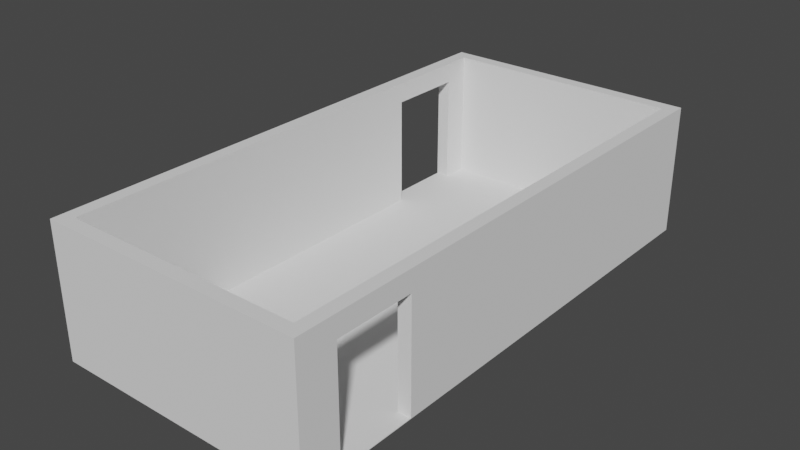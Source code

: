# Source: house.blend  (saved by Blender 2.93.20; exported with 4.5.12 LTS)
import bpy
from mathutils import Matrix  # noqa: F401  (used for matrix-valued properties, if any)

bpy.ops.wm.read_factory_settings(use_empty=True)
scene = bpy.context.scene
scene.name = 'Scene'

# ---- collections
col_collection = bpy.data.collections.new('Collection'); scene.collection.children.link(col_collection)
col_doors = bpy.data.collections.new('Doors'); scene.collection.children.link(col_doors)

# ---- world
world_world = bpy.data.worlds.new('World'); scene.world = world_world
world_world.use_nodes = True; world_world.node_tree.nodes.clear()
_N = world_world.node_tree.nodes; _L = world_world.node_tree.links
n0 = _N.new('ShaderNodeOutputWorld'); n0.name = 'World Output'; n0.location = (300, 300)
n1 = _N.new('ShaderNodeBackground'); n1.name = 'Background'; n1.location = (10, 300)
n1.inputs[0].default_value = (0.05088, 0.05088, 0.05088, 1.0)
_L.new(n1.outputs[0], n0.inputs[0])
n0.is_active_output = True
world_world.color = (0.05088, 0.05088, 0.05088)
world_world.use_sun_shadow = False
world_world.sun_shadow_jitter_overblur = 0.0

# ---- meshes
me_plane = bpy.data.meshes.new('Plane')
me_plane.from_pydata([(-5.0, 0.0, 0.0), (0.0, 0.0, 0.0), (-5.0, 10.0, 0.0), (0.0, 10.0, 0.0), (-4.75, 9.75, 0.01), (-4.75, 0.25, 0.01), (-0.25, 0.25, 0.01), (-0.25, 9.75, 0.01), (-4.75, 9.75, 2.5), (-4.75, 0.25, 2.5), (-0.25, 0.25, 2.5), (-0.25, 9.75, 2.5), (-5.0, 10.0, 2.5), (-5.0, 0.0, 2.5), (0.0, 0.0, 2.5), (0.0, 10.0, 2.5)], [], [(5, 6, 7, 4), (5, 4, 8, 9), (7, 6, 10, 11), (2, 0, 13, 12), (1, 3, 15, 14), (9, 8, 12, 13), (10, 9, 13, 14), (11, 10, 14, 15), (8, 11, 15, 12), (3, 2, 12, 15), (0, 1, 14, 13), (4, 7, 11, 8), (6, 5, 9, 10)])
_uv = me_plane.uv_layers.new(name='UVMap')
_uv.uv.foreach_set('vector', [0.05, 0.025, 0.95, 0.025, 0.95, 0.975, 0.05, 0.975, 0.05, 0.025, 0.05, 0.975, 0.05, 0.975, 0.05, 0.025, 0.95, 0.975, 0.95, 0.025, 0.95, 0.025, 0.95, 0.975, 0.0, 0.0, 0.0, 0.0, 0.0, 0.0, 0.0, 0.0, 0.0, 0.0, 0.0, 0.0, 0.0, 0.0, 0.0, 0.0, 0.05, 0.025, 0.05, 0.975, 0.0, 1.0, 0.0, 0.0, 0.95, 0.025, 0.05, 0.025, 0.0, 0.0, 1.0, 0.0, 0.95, 0.975, 0.95, 0.025, 1.0, 0.0, 1.0, 1.0, 0.05, 0.975, 0.95, 0.975, 1.0, 1.0, 0.0, 1.0, 0.0, 0.0, 0.0, 0.0, 0.0, 0.0, 0.0, 0.0, 0.0, 0.0, 0.0, 0.0, 0.0, 0.0, 0.0, 0.0, 0.05, 0.975, 0.95, 0.975, 0.95, 0.975, 0.05, 0.975, 0.95, 0.025, 0.05, 0.025, 0.05, 0.025, 0.95, 0.025])
me_plane.use_remesh_fix_poles = True
me_plane.use_remesh_preserve_attributes = False
me_plane.update()
me_cube_001 = bpy.data.meshes.new('Cube.001')
me_cube_001.from_pydata([(-0.25, -0.75, -1.0), (-0.25, -0.75, 1.1), (-0.25, 0.75, -1.0), (-0.25, 0.75, 1.1), (0.25, -0.75, -1.0), (0.25, -0.75, 1.1), (0.25, 0.75, -1.0), (0.25, 0.75, 1.1)], [], [(0, 1, 3, 2), (2, 3, 7, 6), (6, 7, 5, 4), (4, 5, 1, 0), (2, 6, 4, 0), (7, 3, 1, 5)])
_uv = me_cube_001.uv_layers.new(name='UVMap')
_uv.uv.foreach_set('vector', [0.375, 0.0, 0.625, 0.0, 0.625, 0.25, 0.375, 0.25, 0.375, 0.25, 0.625, 0.25, 0.625, 0.5, 0.375, 0.5, 0.375, 0.5, 0.625, 0.5, 0.625, 0.75, 0.375, 0.75, 0.375, 0.75, 0.625, 0.75, 0.625, 1.0, 0.375, 1.0, 0.125, 0.5, 0.375, 0.5, 0.375, 0.75, 0.125, 0.75, 0.625, 0.5, 0.875, 0.5, 0.875, 0.75, 0.625, 0.75])
me_cube_001.use_remesh_fix_poles = True
me_cube_001.use_remesh_preserve_attributes = False
me_cube_001.update()
me_cube_002 = bpy.data.meshes.new('Cube.002')
me_cube_002.from_pydata([(-0.25, -0.75, -1.0), (-0.25, -0.75, 1.1), (-0.25, 0.75, -1.0), (-0.25, 0.75, 1.1), (0.25, -0.75, -1.0), (0.25, -0.75, 1.1), (0.25, 0.75, -1.0), (0.25, 0.75, 1.1)], [], [(0, 1, 3, 2), (2, 3, 7, 6), (6, 7, 5, 4), (4, 5, 1, 0), (2, 6, 4, 0), (7, 3, 1, 5)])
_uv = me_cube_002.uv_layers.new(name='UVMap')
_uv.uv.foreach_set('vector', [0.375, 0.0, 0.625, 0.0, 0.625, 0.25, 0.375, 0.25, 0.375, 0.25, 0.625, 0.25, 0.625, 0.5, 0.375, 0.5, 0.375, 0.5, 0.625, 0.5, 0.625, 0.75, 0.375, 0.75, 0.375, 0.75, 0.625, 0.75, 0.625, 1.0, 0.375, 1.0, 0.125, 0.5, 0.375, 0.5, 0.375, 0.75, 0.125, 0.75, 0.625, 0.5, 0.875, 0.5, 0.875, 0.75, 0.625, 0.75])
me_cube_002.use_remesh_fix_poles = True
me_cube_002.use_remesh_preserve_attributes = False
me_cube_002.update()

# ---- objects
ob_house = bpy.data.objects.new('House', me_plane)
ob_cube = bpy.data.objects.new('Cube', me_cube_001)
ob_cube_001 = bpy.data.objects.new('Cube.001', me_cube_002)

# ---- transforms, parenting, visibility, modifiers, constraints
ob_house.location = (0.0, 0.0, 0.0)
_m = ob_house.modifiers.new('Boolean', 'BOOLEAN')
_m.object = ob_cube
_m.collection = col_doors
_m.operand_type = 'COLLECTION'
ob_cube.location = (-0.1, 1.5, 1.01)
ob_cube_001.location = (-4.9, 8.5, 1.01)

# ---- collection membership
col_collection.objects.link(ob_house)
col_doors.objects.link(ob_cube)
col_doors.objects.link(ob_cube_001)
def _layer_coll(name, lc=None):
    lc = lc or bpy.context.view_layer.layer_collection
    for c in lc.children:
        if c.name == name: return c
        r = _layer_coll(name, c)
        if r: return r
_layer_coll('Doors').exclude = True

# ---- scene / render settings (as saved in the file)
scene.frame_start = 1; scene.frame_end = 250; scene.frame_set(1)
scene.render.engine = 'BLENDER_EEVEE_NEXT'
scene.cycles.use_denoising = False
scene.cycles.samples = 128
scene.cycles.sampling_pattern = 'TABULATED_SOBOL'
scene.cycles.use_adaptive_sampling = False
scene.cycles.use_light_tree = False
scene.view_settings.view_transform = 'Filmic'
bpy.context.view_layer.update()

# ---- added for rendering (the .blend has no active camera and no usable light): camera, sun
cam_auto = bpy.data.cameras.new('AutoCamera')
cam_auto.lens = 50.0
cam_auto.sensor_width = 36.0
cam_auto.clip_end = 1000.0
ob_auto_camera = bpy.data.objects.new('AutoCamera', cam_auto)
scene.collection.objects.link(ob_auto_camera)
ob_auto_camera.location = (8.22383, -7.86859, 9.82906)
ob_auto_camera.rotation_euler = (1.09748, -7.21219e-08, 0.694738)
scene.camera = ob_auto_camera
light_auto_sun = bpy.data.lights.new('AutoSun', 'SUN')
light_auto_sun.energy = 3.0
light_auto_sun.angle = 0.0523599
ob_auto_sun = bpy.data.objects.new('AutoSun', light_auto_sun)
scene.collection.objects.link(ob_auto_sun)
ob_auto_sun.rotation_euler = (0.872665, 0.174533, 0.523599)
bpy.context.view_layer.update()
